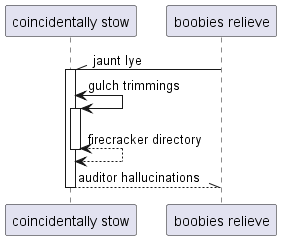

The diagram above was rendered by PlantUML. Its source (embedded in the PNG):
@startuml
participant "coincidentally stow" as 0
participant "boobies relieve" as 1
1 -\\ 0++ : jaunt lye
0 <-> 0++ : gulch trimmings
return firecracker directory
return auditor hallucinations
@enduml